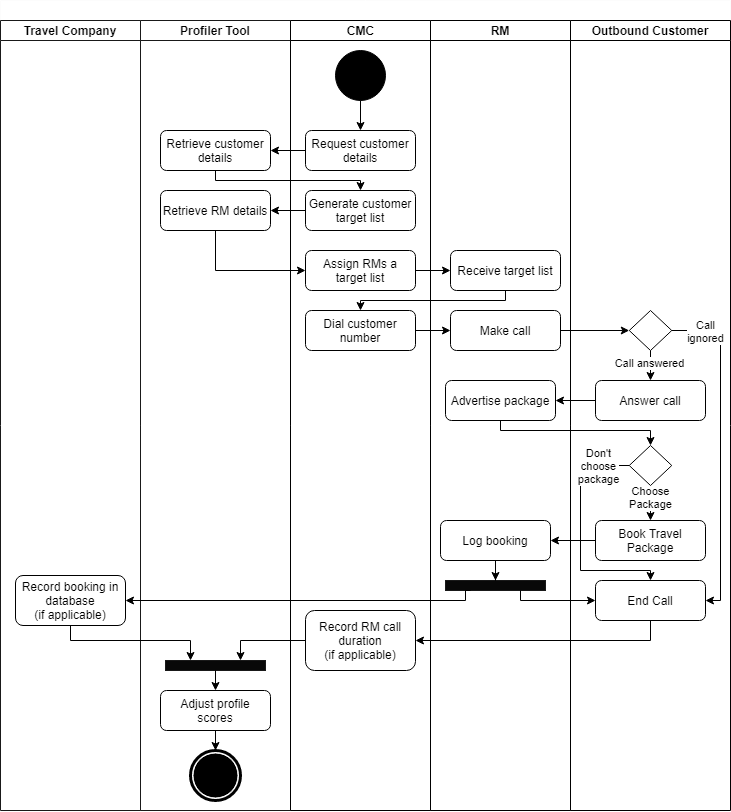

The diagram above was exported from draw.io. Its source (the exported page's mxGraphModel, read from the mxfile embedded in the PNG):
<mxGraphModel dx="1703" dy="-68" grid="1" gridSize="10" guides="1" tooltips="1" connect="1" arrows="1" fold="1" page="1" pageScale="1" pageWidth="1100" pageHeight="850" math="0" shadow="0">
  <root>
    <mxCell id="0" />
    <mxCell id="1" parent="0" />
    <mxCell id="0wMN8iYeEvPjwyQpwgpM-1" value="" style="swimlane;html=1;childLayout=stackLayout;resizeParent=1;resizeParentMax=0;startSize=20;fillColor=#FFFFFF;strokeColor=#FCFCFC;" parent="1" vertex="1">
      <mxGeometry y="850" width="730" height="810" as="geometry" />
    </mxCell>
    <mxCell id="0wMN8iYeEvPjwyQpwgpM-2" value="Travel Company" style="swimlane;startSize=20;strokeColor=#191919;fillColor=#FFFFFF;" parent="0wMN8iYeEvPjwyQpwgpM-1" vertex="1">
      <mxGeometry y="20" width="140" height="790" as="geometry" />
    </mxCell>
    <mxCell id="0wMN8iYeEvPjwyQpwgpM-3" value="Record booking in database&lt;br&gt;(if applicable)" style="rounded=1;whiteSpace=wrap;html=1;fillColor=#FFFFFF;" parent="0wMN8iYeEvPjwyQpwgpM-2" vertex="1">
      <mxGeometry x="15" y="555" width="110" height="50" as="geometry" />
    </mxCell>
    <mxCell id="0wMN8iYeEvPjwyQpwgpM-4" value="Profiler Tool" style="swimlane;startSize=20;strokeColor=#191919;fillColor=#FFFFFF;" parent="0wMN8iYeEvPjwyQpwgpM-1" vertex="1">
      <mxGeometry x="140" y="20" width="150" height="790" as="geometry" />
    </mxCell>
    <mxCell id="0wMN8iYeEvPjwyQpwgpM-54" value="" style="rounded=0;whiteSpace=wrap;html=1;strokeColor=#191919;fillColor=#080808;" parent="0wMN8iYeEvPjwyQpwgpM-4" vertex="1">
      <mxGeometry x="25" y="640" width="100" height="10" as="geometry" />
    </mxCell>
    <mxCell id="ZFau7F9-RE9h0oOdhvS2-6" value="Retrieve RM details" style="shape=ext;rounded=1;html=1;whiteSpace=wrap;fillColor=#FFFFFF;" vertex="1" parent="0wMN8iYeEvPjwyQpwgpM-4">
      <mxGeometry x="20" y="170" width="110" height="40" as="geometry" />
    </mxCell>
    <mxCell id="0wMN8iYeEvPjwyQpwgpM-58" style="edgeStyle=orthogonalEdgeStyle;rounded=0;orthogonalLoop=1;jettySize=auto;html=1;exitX=0.5;exitY=1;exitDx=0;exitDy=0;entryX=0.5;entryY=0;entryDx=0;entryDy=0;" parent="0wMN8iYeEvPjwyQpwgpM-4" source="0wMN8iYeEvPjwyQpwgpM-54" target="0wMN8iYeEvPjwyQpwgpM-7" edge="1">
      <mxGeometry relative="1" as="geometry" />
    </mxCell>
    <mxCell id="ZFau7F9-RE9h0oOdhvS2-1" value="Retrieve customer details" style="shape=ext;rounded=1;html=1;whiteSpace=wrap;fillColor=#FFFFFF;" vertex="1" parent="0wMN8iYeEvPjwyQpwgpM-4">
      <mxGeometry x="20" y="110" width="110" height="40" as="geometry" />
    </mxCell>
    <mxCell id="0wMN8iYeEvPjwyQpwgpM-5" style="edgeStyle=orthogonalEdgeStyle;rounded=0;orthogonalLoop=1;jettySize=auto;html=1;exitX=0.5;exitY=1;exitDx=0;exitDy=0;entryX=0.5;entryY=0;entryDx=0;entryDy=0;" parent="0wMN8iYeEvPjwyQpwgpM-4" source="0wMN8iYeEvPjwyQpwgpM-7" target="0wMN8iYeEvPjwyQpwgpM-6" edge="1">
      <mxGeometry relative="1" as="geometry" />
    </mxCell>
    <mxCell id="0wMN8iYeEvPjwyQpwgpM-7" value="Adjust profile scores" style="shape=ext;rounded=1;html=1;whiteSpace=wrap;fillColor=#FFFFFF;" parent="0wMN8iYeEvPjwyQpwgpM-4" vertex="1">
      <mxGeometry x="20" y="670" width="110" height="40" as="geometry" />
    </mxCell>
    <mxCell id="0wMN8iYeEvPjwyQpwgpM-6" value="" style="shape=mxgraph.bpmn.shape;html=1;verticalLabelPosition=bottom;labelBackgroundColor=#ffffff;verticalAlign=top;align=center;perimeter=ellipsePerimeter;outlineConnect=0;outline=end;symbol=terminate;fillColor=#FFFFFF;" parent="0wMN8iYeEvPjwyQpwgpM-4" vertex="1">
      <mxGeometry x="50" y="730" width="50" height="50" as="geometry" />
    </mxCell>
    <mxCell id="0wMN8iYeEvPjwyQpwgpM-17" value="" style="edgeStyle=orthogonalEdgeStyle;rounded=0;orthogonalLoop=1;jettySize=auto;html=1;" parent="0wMN8iYeEvPjwyQpwgpM-1" source="0wMN8iYeEvPjwyQpwgpM-13" target="0wMN8iYeEvPjwyQpwgpM-28" edge="1">
      <mxGeometry relative="1" as="geometry" />
    </mxCell>
    <mxCell id="0wMN8iYeEvPjwyQpwgpM-18" value="" style="edgeStyle=orthogonalEdgeStyle;rounded=0;orthogonalLoop=1;jettySize=auto;html=1;entryX=0;entryY=0.5;entryDx=0;entryDy=0;" parent="0wMN8iYeEvPjwyQpwgpM-1" source="0wMN8iYeEvPjwyQpwgpM-12" target="0wMN8iYeEvPjwyQpwgpM-29" edge="1">
      <mxGeometry relative="1" as="geometry">
        <mxPoint x="190" y="290" as="targetPoint" />
      </mxGeometry>
    </mxCell>
    <mxCell id="0wMN8iYeEvPjwyQpwgpM-19" style="edgeStyle=orthogonalEdgeStyle;rounded=0;orthogonalLoop=1;jettySize=auto;html=1;exitX=1;exitY=0.5;exitDx=0;exitDy=0;entryX=0;entryY=0.5;entryDx=0;entryDy=0;" parent="0wMN8iYeEvPjwyQpwgpM-1" source="0wMN8iYeEvPjwyQpwgpM-29" target="0wMN8iYeEvPjwyQpwgpM-36" edge="1">
      <mxGeometry relative="1" as="geometry" />
    </mxCell>
    <mxCell id="0wMN8iYeEvPjwyQpwgpM-21" style="edgeStyle=orthogonalEdgeStyle;rounded=0;orthogonalLoop=1;jettySize=auto;html=1;exitX=0;exitY=0.5;exitDx=0;exitDy=0;entryX=1;entryY=0.5;entryDx=0;entryDy=0;" parent="0wMN8iYeEvPjwyQpwgpM-1" source="0wMN8iYeEvPjwyQpwgpM-40" target="0wMN8iYeEvPjwyQpwgpM-31" edge="1">
      <mxGeometry relative="1" as="geometry" />
    </mxCell>
    <mxCell id="0wMN8iYeEvPjwyQpwgpM-8" value="CMC" style="swimlane;html=1;startSize=20;" parent="0wMN8iYeEvPjwyQpwgpM-1" vertex="1">
      <mxGeometry x="290" y="20" width="140" height="790" as="geometry" />
    </mxCell>
    <mxCell id="0wMN8iYeEvPjwyQpwgpM-9" style="edgeStyle=orthogonalEdgeStyle;rounded=0;orthogonalLoop=1;jettySize=auto;html=1;exitX=0.5;exitY=1;exitDx=0;exitDy=0;entryX=0.5;entryY=0;entryDx=0;entryDy=0;" parent="0wMN8iYeEvPjwyQpwgpM-8" source="0wMN8iYeEvPjwyQpwgpM-10" target="0wMN8iYeEvPjwyQpwgpM-14" edge="1">
      <mxGeometry relative="1" as="geometry" />
    </mxCell>
    <mxCell id="0wMN8iYeEvPjwyQpwgpM-12" value="Dial customer number" style="shape=ext;rounded=1;html=1;whiteSpace=wrap;fillColor=#FFFFFF;" parent="0wMN8iYeEvPjwyQpwgpM-8" vertex="1">
      <mxGeometry x="15" y="290" width="110" height="40" as="geometry" />
    </mxCell>
    <mxCell id="0wMN8iYeEvPjwyQpwgpM-13" value="Assign RMs a target list" style="shape=ext;rounded=1;html=1;whiteSpace=wrap;fillColor=#FFFFFF;" parent="0wMN8iYeEvPjwyQpwgpM-8" vertex="1">
      <mxGeometry x="15" y="230" width="110" height="40" as="geometry" />
    </mxCell>
    <mxCell id="ZFau7F9-RE9h0oOdhvS2-4" value="Generate customer target list" style="shape=ext;rounded=1;html=1;whiteSpace=wrap;fillColor=#FFFFFF;" vertex="1" parent="0wMN8iYeEvPjwyQpwgpM-8">
      <mxGeometry x="15" y="170" width="110" height="40" as="geometry" />
    </mxCell>
    <mxCell id="0wMN8iYeEvPjwyQpwgpM-10" value="" style="shape=mxgraph.bpmn.shape;html=1;verticalLabelPosition=bottom;labelBackgroundColor=#ffffff;verticalAlign=top;align=center;perimeter=ellipsePerimeter;outlineConnect=0;outline=standard;symbol=general;fillColor=#000000;" parent="0wMN8iYeEvPjwyQpwgpM-8" vertex="1">
      <mxGeometry x="45" y="30" width="50" height="50" as="geometry" />
    </mxCell>
    <mxCell id="0wMN8iYeEvPjwyQpwgpM-14" value="Request customer details" style="shape=ext;rounded=1;html=1;whiteSpace=wrap;fillColor=#FFFFFF;" parent="0wMN8iYeEvPjwyQpwgpM-8" vertex="1">
      <mxGeometry x="15" y="110" width="110" height="40" as="geometry" />
    </mxCell>
    <mxCell id="0wMN8iYeEvPjwyQpwgpM-11" value="Record RM call duration&lt;br&gt;(if applicable)" style="shape=ext;rounded=1;html=1;whiteSpace=wrap;fillColor=#FFFFFF;" parent="0wMN8iYeEvPjwyQpwgpM-8" vertex="1">
      <mxGeometry x="15" y="590" width="110" height="60" as="geometry" />
    </mxCell>
    <mxCell id="0wMN8iYeEvPjwyQpwgpM-27" value="RM" style="swimlane;startSize=20;fillColor=#FFFFFF;" parent="0wMN8iYeEvPjwyQpwgpM-1" vertex="1">
      <mxGeometry x="430" y="20" width="140" height="790" as="geometry" />
    </mxCell>
    <mxCell id="0wMN8iYeEvPjwyQpwgpM-47" value="" style="rounded=0;whiteSpace=wrap;html=1;strokeColor=#191919;fillColor=#080808;" parent="0wMN8iYeEvPjwyQpwgpM-27" vertex="1">
      <mxGeometry x="15" y="560" width="100" height="10" as="geometry" />
    </mxCell>
    <mxCell id="0wMN8iYeEvPjwyQpwgpM-31" value="Log booking" style="rounded=1;whiteSpace=wrap;html=1;fillColor=#FFFFFF;" parent="0wMN8iYeEvPjwyQpwgpM-27" vertex="1">
      <mxGeometry x="10" y="500" width="110" height="40" as="geometry" />
    </mxCell>
    <mxCell id="0wMN8iYeEvPjwyQpwgpM-30" value="Advertise package" style="rounded=1;whiteSpace=wrap;html=1;fillColor=#FFFFFF;" parent="0wMN8iYeEvPjwyQpwgpM-27" vertex="1">
      <mxGeometry x="15" y="360" width="110" height="40" as="geometry" />
    </mxCell>
    <mxCell id="0wMN8iYeEvPjwyQpwgpM-29" value="Make call" style="shape=ext;rounded=1;html=1;whiteSpace=wrap;fillColor=#FFFFFF;" parent="0wMN8iYeEvPjwyQpwgpM-27" vertex="1">
      <mxGeometry x="20" y="290" width="110" height="40" as="geometry" />
    </mxCell>
    <mxCell id="0wMN8iYeEvPjwyQpwgpM-28" value="Receive target list" style="shape=ext;rounded=1;html=1;whiteSpace=wrap;fillColor=#FFFFFF;" parent="0wMN8iYeEvPjwyQpwgpM-27" vertex="1">
      <mxGeometry x="20" y="230" width="110" height="40" as="geometry" />
    </mxCell>
    <mxCell id="0wMN8iYeEvPjwyQpwgpM-49" style="edgeStyle=orthogonalEdgeStyle;rounded=0;orthogonalLoop=1;jettySize=auto;html=1;entryX=0.5;entryY=0;entryDx=0;entryDy=0;" parent="0wMN8iYeEvPjwyQpwgpM-27" source="0wMN8iYeEvPjwyQpwgpM-31" target="0wMN8iYeEvPjwyQpwgpM-47" edge="1">
      <mxGeometry relative="1" as="geometry" />
    </mxCell>
    <mxCell id="0wMN8iYeEvPjwyQpwgpM-32" value="Outbound Customer" style="swimlane;startSize=20;fillColor=#FFFFFF;" parent="0wMN8iYeEvPjwyQpwgpM-1" vertex="1">
      <mxGeometry x="570" y="20" width="160" height="790" as="geometry" />
    </mxCell>
    <mxCell id="0wMN8iYeEvPjwyQpwgpM-33" value="Choose&lt;br&gt;Package" style="edgeStyle=orthogonalEdgeStyle;rounded=0;orthogonalLoop=1;jettySize=auto;html=1;exitX=0.5;exitY=1;exitDx=0;exitDy=0;entryX=0.5;entryY=0;entryDx=0;entryDy=0;" parent="0wMN8iYeEvPjwyQpwgpM-32" source="0wMN8iYeEvPjwyQpwgpM-44" target="0wMN8iYeEvPjwyQpwgpM-40" edge="1">
      <mxGeometry x="-0.3714" relative="1" as="geometry">
        <mxPoint as="offset" />
      </mxGeometry>
    </mxCell>
    <mxCell id="0wMN8iYeEvPjwyQpwgpM-34" style="edgeStyle=orthogonalEdgeStyle;rounded=0;orthogonalLoop=1;jettySize=auto;html=1;exitX=1;exitY=0.5;exitDx=0;exitDy=0;entryX=1;entryY=0.5;entryDx=0;entryDy=0;" parent="0wMN8iYeEvPjwyQpwgpM-32" source="0wMN8iYeEvPjwyQpwgpM-36" target="0wMN8iYeEvPjwyQpwgpM-43" edge="1">
      <mxGeometry relative="1" as="geometry">
        <Array as="points">
          <mxPoint x="150" y="310" />
          <mxPoint x="150" y="580" />
        </Array>
      </mxGeometry>
    </mxCell>
    <mxCell id="0wMN8iYeEvPjwyQpwgpM-35" value="Call&lt;br&gt;ignored" style="edgeLabel;html=1;align=center;verticalAlign=middle;resizable=0;points=[];" parent="0wMN8iYeEvPjwyQpwgpM-34" vertex="1" connectable="0">
      <mxGeometry x="-0.7513" relative="1" as="geometry">
        <mxPoint x="-9.11" as="offset" />
      </mxGeometry>
    </mxCell>
    <mxCell id="0wMN8iYeEvPjwyQpwgpM-40" value="Book Travel&lt;br&gt;Package" style="rounded=1;whiteSpace=wrap;html=1;fillColor=#FFFFFF;" parent="0wMN8iYeEvPjwyQpwgpM-32" vertex="1">
      <mxGeometry x="25" y="500" width="110" height="40" as="geometry" />
    </mxCell>
    <mxCell id="ZFau7F9-RE9h0oOdhvS2-13" style="edgeStyle=orthogonalEdgeStyle;rounded=0;orthogonalLoop=1;jettySize=auto;html=1;exitX=0;exitY=0.5;exitDx=0;exitDy=0;entryX=0.5;entryY=0;entryDx=0;entryDy=0;" edge="1" parent="0wMN8iYeEvPjwyQpwgpM-32" source="0wMN8iYeEvPjwyQpwgpM-44" target="0wMN8iYeEvPjwyQpwgpM-43">
      <mxGeometry relative="1" as="geometry">
        <Array as="points">
          <mxPoint x="10" y="445" />
          <mxPoint x="10" y="550" />
          <mxPoint x="80" y="550" />
        </Array>
      </mxGeometry>
    </mxCell>
    <mxCell id="ZFau7F9-RE9h0oOdhvS2-14" value="Don't&lt;br&gt;choose&lt;br&gt;package" style="edgeLabel;html=1;align=center;verticalAlign=middle;resizable=0;points=[];" vertex="1" connectable="0" parent="ZFau7F9-RE9h0oOdhvS2-13">
      <mxGeometry x="-0.6586" y="2" relative="1" as="geometry">
        <mxPoint x="7.96" y="-2.02" as="offset" />
      </mxGeometry>
    </mxCell>
    <mxCell id="0wMN8iYeEvPjwyQpwgpM-44" value="" style="rhombus;whiteSpace=wrap;html=1;fillColor=#FFFFFF;" parent="0wMN8iYeEvPjwyQpwgpM-32" vertex="1">
      <mxGeometry x="58.75" y="425" width="42.5" height="40" as="geometry" />
    </mxCell>
    <mxCell id="0wMN8iYeEvPjwyQpwgpM-37" value="Answer call" style="rounded=1;whiteSpace=wrap;html=1;fillColor=#FFFFFF;" parent="0wMN8iYeEvPjwyQpwgpM-32" vertex="1">
      <mxGeometry x="25" y="360" width="110" height="40" as="geometry" />
    </mxCell>
    <mxCell id="0wMN8iYeEvPjwyQpwgpM-36" value="" style="rhombus;whiteSpace=wrap;html=1;fillColor=#FFFFFF;" parent="0wMN8iYeEvPjwyQpwgpM-32" vertex="1">
      <mxGeometry x="58.75" y="290" width="42.5" height="40" as="geometry" />
    </mxCell>
    <mxCell id="0wMN8iYeEvPjwyQpwgpM-41" style="edgeStyle=orthogonalEdgeStyle;rounded=0;orthogonalLoop=1;jettySize=auto;html=1;exitX=0.5;exitY=1;exitDx=0;exitDy=0;entryX=0.5;entryY=0;entryDx=0;entryDy=0;" parent="0wMN8iYeEvPjwyQpwgpM-32" source="0wMN8iYeEvPjwyQpwgpM-36" target="0wMN8iYeEvPjwyQpwgpM-37" edge="1">
      <mxGeometry relative="1" as="geometry">
        <mxPoint x="80" y="330" as="targetPoint" />
      </mxGeometry>
    </mxCell>
    <mxCell id="0wMN8iYeEvPjwyQpwgpM-42" value="Call answered" style="edgeLabel;html=1;align=center;verticalAlign=middle;resizable=0;points=[];" parent="0wMN8iYeEvPjwyQpwgpM-41" vertex="1" connectable="0">
      <mxGeometry x="-0.2" y="-2" relative="1" as="geometry">
        <mxPoint as="offset" />
      </mxGeometry>
    </mxCell>
    <mxCell id="0wMN8iYeEvPjwyQpwgpM-43" value="End Call" style="rounded=1;whiteSpace=wrap;html=1;fillColor=#FFFFFF;" parent="0wMN8iYeEvPjwyQpwgpM-32" vertex="1">
      <mxGeometry x="25" y="560" width="110" height="40" as="geometry" />
    </mxCell>
    <mxCell id="0wMN8iYeEvPjwyQpwgpM-50" style="edgeStyle=orthogonalEdgeStyle;rounded=0;orthogonalLoop=1;jettySize=auto;html=1;exitX=0.75;exitY=1;exitDx=0;exitDy=0;entryX=0;entryY=0.5;entryDx=0;entryDy=0;" parent="0wMN8iYeEvPjwyQpwgpM-1" source="0wMN8iYeEvPjwyQpwgpM-47" target="0wMN8iYeEvPjwyQpwgpM-43" edge="1">
      <mxGeometry relative="1" as="geometry">
        <Array as="points">
          <mxPoint x="520" y="600" />
        </Array>
      </mxGeometry>
    </mxCell>
    <mxCell id="0wMN8iYeEvPjwyQpwgpM-52" style="edgeStyle=orthogonalEdgeStyle;rounded=0;orthogonalLoop=1;jettySize=auto;html=1;exitX=0.25;exitY=1;exitDx=0;exitDy=0;entryX=1;entryY=0.5;entryDx=0;entryDy=0;" parent="0wMN8iYeEvPjwyQpwgpM-1" source="0wMN8iYeEvPjwyQpwgpM-47" target="0wMN8iYeEvPjwyQpwgpM-3" edge="1">
      <mxGeometry relative="1" as="geometry">
        <Array as="points">
          <mxPoint x="465" y="590" />
          <mxPoint x="465" y="600" />
        </Array>
      </mxGeometry>
    </mxCell>
    <mxCell id="0wMN8iYeEvPjwyQpwgpM-55" style="edgeStyle=orthogonalEdgeStyle;rounded=0;orthogonalLoop=1;jettySize=auto;html=1;exitX=0.5;exitY=1;exitDx=0;exitDy=0;entryX=0.25;entryY=0;entryDx=0;entryDy=0;" parent="0wMN8iYeEvPjwyQpwgpM-1" source="0wMN8iYeEvPjwyQpwgpM-3" target="0wMN8iYeEvPjwyQpwgpM-54" edge="1">
      <mxGeometry relative="1" as="geometry">
        <Array as="points">
          <mxPoint x="70" y="640" />
          <mxPoint x="190" y="640" />
        </Array>
      </mxGeometry>
    </mxCell>
    <mxCell id="ZFau7F9-RE9h0oOdhvS2-2" value="" style="edgeStyle=orthogonalEdgeStyle;rounded=0;orthogonalLoop=1;jettySize=auto;html=1;" edge="1" parent="0wMN8iYeEvPjwyQpwgpM-1" source="0wMN8iYeEvPjwyQpwgpM-14" target="ZFau7F9-RE9h0oOdhvS2-1">
      <mxGeometry relative="1" as="geometry" />
    </mxCell>
    <mxCell id="ZFau7F9-RE9h0oOdhvS2-5" value="" style="edgeStyle=orthogonalEdgeStyle;rounded=0;orthogonalLoop=1;jettySize=auto;html=1;exitX=0.5;exitY=1;exitDx=0;exitDy=0;" edge="1" parent="0wMN8iYeEvPjwyQpwgpM-1" source="ZFau7F9-RE9h0oOdhvS2-1" target="ZFau7F9-RE9h0oOdhvS2-4">
      <mxGeometry relative="1" as="geometry">
        <Array as="points">
          <mxPoint x="215" y="180" />
          <mxPoint x="360" y="180" />
        </Array>
      </mxGeometry>
    </mxCell>
    <mxCell id="ZFau7F9-RE9h0oOdhvS2-7" value="" style="edgeStyle=orthogonalEdgeStyle;rounded=0;orthogonalLoop=1;jettySize=auto;html=1;" edge="1" parent="0wMN8iYeEvPjwyQpwgpM-1" source="ZFau7F9-RE9h0oOdhvS2-4" target="ZFau7F9-RE9h0oOdhvS2-6">
      <mxGeometry relative="1" as="geometry" />
    </mxCell>
    <mxCell id="ZFau7F9-RE9h0oOdhvS2-9" style="edgeStyle=orthogonalEdgeStyle;rounded=0;orthogonalLoop=1;jettySize=auto;html=1;exitX=0.5;exitY=1;exitDx=0;exitDy=0;entryX=0;entryY=0.5;entryDx=0;entryDy=0;" edge="1" parent="0wMN8iYeEvPjwyQpwgpM-1" source="ZFau7F9-RE9h0oOdhvS2-6" target="0wMN8iYeEvPjwyQpwgpM-13">
      <mxGeometry relative="1" as="geometry" />
    </mxCell>
    <mxCell id="ZFau7F9-RE9h0oOdhvS2-10" style="edgeStyle=orthogonalEdgeStyle;rounded=0;orthogonalLoop=1;jettySize=auto;html=1;exitX=0.5;exitY=1;exitDx=0;exitDy=0;entryX=0.5;entryY=0;entryDx=0;entryDy=0;" edge="1" parent="0wMN8iYeEvPjwyQpwgpM-1" source="0wMN8iYeEvPjwyQpwgpM-28" target="0wMN8iYeEvPjwyQpwgpM-12">
      <mxGeometry relative="1" as="geometry">
        <Array as="points">
          <mxPoint x="505" y="300" />
          <mxPoint x="360" y="300" />
        </Array>
      </mxGeometry>
    </mxCell>
    <mxCell id="ZFau7F9-RE9h0oOdhvS2-11" style="edgeStyle=orthogonalEdgeStyle;rounded=0;orthogonalLoop=1;jettySize=auto;html=1;exitX=0;exitY=0.5;exitDx=0;exitDy=0;entryX=1;entryY=0.5;entryDx=0;entryDy=0;" edge="1" parent="0wMN8iYeEvPjwyQpwgpM-1" source="0wMN8iYeEvPjwyQpwgpM-37" target="0wMN8iYeEvPjwyQpwgpM-30">
      <mxGeometry relative="1" as="geometry" />
    </mxCell>
    <mxCell id="ZFau7F9-RE9h0oOdhvS2-12" style="edgeStyle=orthogonalEdgeStyle;rounded=0;orthogonalLoop=1;jettySize=auto;html=1;exitX=0.5;exitY=1;exitDx=0;exitDy=0;entryX=0.5;entryY=0;entryDx=0;entryDy=0;" edge="1" parent="0wMN8iYeEvPjwyQpwgpM-1" source="0wMN8iYeEvPjwyQpwgpM-30" target="0wMN8iYeEvPjwyQpwgpM-44">
      <mxGeometry relative="1" as="geometry">
        <Array as="points">
          <mxPoint x="500" y="430" />
          <mxPoint x="650" y="430" />
        </Array>
      </mxGeometry>
    </mxCell>
    <mxCell id="ZFau7F9-RE9h0oOdhvS2-18" style="edgeStyle=orthogonalEdgeStyle;rounded=0;orthogonalLoop=1;jettySize=auto;html=1;exitX=0;exitY=0.5;exitDx=0;exitDy=0;entryX=0.75;entryY=0;entryDx=0;entryDy=0;" edge="1" parent="0wMN8iYeEvPjwyQpwgpM-1" source="0wMN8iYeEvPjwyQpwgpM-11" target="0wMN8iYeEvPjwyQpwgpM-54">
      <mxGeometry relative="1" as="geometry" />
    </mxCell>
    <mxCell id="ZFau7F9-RE9h0oOdhvS2-19" style="edgeStyle=orthogonalEdgeStyle;rounded=0;orthogonalLoop=1;jettySize=auto;html=1;exitX=0.5;exitY=1;exitDx=0;exitDy=0;entryX=1;entryY=0.5;entryDx=0;entryDy=0;" edge="1" parent="0wMN8iYeEvPjwyQpwgpM-1" source="0wMN8iYeEvPjwyQpwgpM-43" target="0wMN8iYeEvPjwyQpwgpM-11">
      <mxGeometry relative="1" as="geometry" />
    </mxCell>
  </root>
</mxGraphModel>